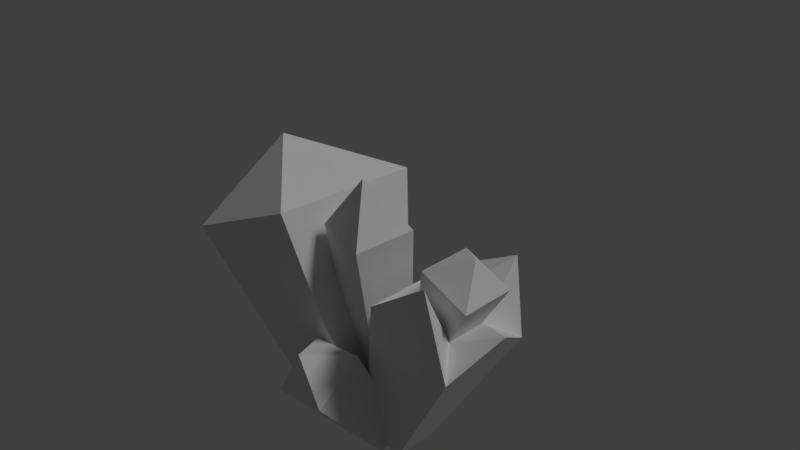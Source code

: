 # Source: crystal_2.blend  (saved by Blender 2.78.0; exported with 4.5.12 LTS)
import bpy
from mathutils import Matrix  # noqa: F401  (used for matrix-valued properties, if any)

bpy.ops.wm.read_factory_settings(use_empty=True)
scene = bpy.context.scene
scene.name = 'Scene'

# ---- collections
col_collection_1 = bpy.data.collections.new('Collection 1'); scene.collection.children.link(col_collection_1)

# ---- materials (node trees are filled in below, after node groups)
mat_material = bpy.data.materials.new('Material')
mat_material.alpha_threshold = 0.0
mat_material.use_transparent_shadow = False
mat_material.roughness = 0.5
mat_material.line_color = (0.0, 0.0, 0.0, 1.0)

# ---- material node trees

# ---- world
world_world = bpy.data.worlds.new('World'); scene.world = world_world
world_world.color = (0.05088, 0.05088, 0.05088)
world_world.use_sun_shadow = False
world_world.sun_shadow_jitter_overblur = 0.0
world_world.cycles.sampling_method = 'MANUAL'

# ---- cameras
cam_camera = bpy.data.cameras.new('Camera')
cam_camera.clip_end = 100.0
cam_camera.lens = 35.0
cam_camera.sensor_width = 32.0
cam_camera.sensor_height = 18.0
cam_camera.ortho_scale = 7.314
cam_camera.dof.focus_distance = 0.0
cam_camera.dof.aperture_fstop = 128.0

# ---- lights
light_lamp = bpy.data.lights.new('Lamp', 'SUN')
light_lamp.transmission_factor = 0.0
light_lamp.cutoff_distance = 30.0
light_lamp.angle = 0.1993
light_lamp.energy = 1.0
light_lamp.shadow_buffer_clip_start = 1.001
light_lamp.shadow_soft_size = 0.1
light_lamp.shadow_cascade_max_distance = 1000.0

# ---- meshes
me_cube = bpy.data.meshes.new('Cube')
me_cube.from_pydata([(0.2526, 0.3784, -0.9758), (0.2526, -0.3784, -0.9758), (-0.4387, -0.3784, -1.084), (-0.4387, 0.3784, -1.084), (-1.454, -1.49e-07, 0.04255), (0.2526, 7.671e-08, -0.9758), (-0.09305, 0.3784, -1.03), (-0.3468, 0.8744, -0.07556), (-0.09305, -0.3784, -1.03), (-0.3468, -0.8744, -0.07556), (-0.4387, 2.121e-07, -1.084), (-1.944, -0.8744, -0.3256), (-1.944, 0.8744, -0.3256), (-1.145, 0.8744, -0.2006), (-1.944, 2.271e-07, -0.3256), (-1.145, -0.8744, -0.2006), (-0.3468, -2.419e-07, -0.07556), (-2.243, -1.49e-07, 0.6642), (-0.5467, 1.49e-07, -0.6724), (0.1946, -0.2667, -0.9957), (0.7073, -0.6204, -0.3287), (0.1937, 0.2778, -0.9877), (0.7056, 0.4746, -0.3127), (0.6962, -0.2572, -1.07), (1.716, -0.6011, -0.4789), (0.6954, 0.2873, -1.062), (1.714, 0.4939, -0.4629), (1.034, -0.3046, -0.3357), (1.033, 0.1625, -0.3289), (1.464, 0.1707, -0.393), (1.464, -0.2963, -0.3998), (1.18, -0.3983, -0.1511), (1.179, 0.2129, -0.1423), (1.743, 0.2236, -0.2261), (1.743, -0.3876, -0.235), (1.578, -0.09852, -0.09235), (0.344, 0.1163, -0.8064), (0.4524, 0.9809, -0.4513), (0.344, 0.3389, -0.8725), (-0.4068, 0.5996, -1.025), (0.6355, 0.1163, -0.8064), (-0.02132, 1.129, -0.6684), (0.6355, 0.3389, -0.8725), (-0.5567, 0.4326, -0.9592), (0.2301, 0.6739, -0.4578), (0.2301, 1.013, -0.5587), (0.6748, 1.013, -0.5587), (0.6748, 0.6739, -0.4578), (-0.3211, 0.2654, -0.9452), (-0.1712, 0.4325, -1.011), (-0.3765, 1.005, -0.6857), (-0.1479, 1.26, -0.7854), (0.2114, 1.005, -0.7642), (-0.0171, 0.75, -0.6644), (-0.113, 0.04704, -1.055), (0.2591, -0.3075, 0.06639), (-0.03883, 0.3942, -1.037), (0.2373, -0.02364, -1.065), (0.3114, 0.3235, -1.047), (-0.1609, -0.4748, -0.1395), (-0.02411, 0.1656, -0.1071), (0.6221, 0.03523, -0.1256), (0.4853, -0.6052, -0.158), (1.443, 0.6815, -0.1949), (1.964, -0.07601, -0.3277), (1.566, -0.7531, -0.1129), (0.1095, 0.004807, -1.02), (0.1514, -1.118, -0.5429), (0.14, -0.3102, -1.093), (0.5143, -0.3108, -1.073), (0.4838, 0.004192, -1.0), (0.5017, -0.6346, -0.5682), (-0.1611, -0.6335, -0.603), (-0.1071, -1.191, -0.7321), (0.5557, -1.192, -0.6973)], [(17, 4)], [(18, 8, 2, 10), (16, 4, 9), (15, 4, 11), (14, 4, 12), (13, 6, 3, 12), (4, 13, 12), (4, 7, 13), (7, 0, 6, 13), (10, 14, 12, 3), (2, 11, 14, 10), (11, 4, 14), (8, 15, 11, 2), (1, 9, 15, 8), (9, 4, 15), (5, 16, 9, 1), (0, 7, 16, 5), (7, 4, 16), (6, 18, 10, 3), (0, 5, 18, 6), (5, 1, 8, 18), (19, 20, 22, 21), (21, 22, 26, 25), (25, 26, 24, 23), (23, 24, 20, 19), (21, 25, 23, 19), (22, 20, 27, 28), (27, 30, 34, 31), (30, 27, 65), (28, 29, 63), (30, 24, 64), (34, 33, 35), (29, 28, 32, 33), (30, 29, 33, 34), (28, 27, 31, 32), (32, 31, 35), (31, 34, 35), (33, 32, 35), (44, 37, 45), (45, 37, 46), (46, 37, 47), (47, 37, 44), (38, 42, 40, 36), (51, 41, 52), (40, 47, 44, 36), (42, 46, 47, 40), (38, 45, 46, 42), (36, 44, 45, 38), (50, 41, 51), (52, 41, 53), (53, 41, 50), (39, 49, 48, 43), (48, 53, 50, 43), (49, 52, 53, 48), (39, 51, 52, 49), (43, 50, 51, 39), (59, 55, 60), (60, 55, 61), (61, 55, 62), (62, 55, 59), (56, 58, 57, 54), (57, 62, 59, 54), (58, 61, 62, 57), (56, 60, 61, 58), (54, 59, 60, 56), (26, 22, 63), (29, 26, 63), (22, 28, 63), (20, 24, 65), (29, 30, 64), (24, 26, 64), (26, 29, 64), (72, 67, 71), (24, 30, 65), (27, 20, 65), (73, 67, 72), (71, 67, 74), (74, 67, 73), (66, 70, 69, 68), (69, 74, 73, 68), (70, 71, 74, 69), (68, 73, 72, 66), (66, 72, 71, 70)])
_uv = me_cube.uv_layers.new(name='UVMap')
_uv.uv.foreach_set('vector', [0.6607, 0.9081, 0.7167, 0.8419, 0.7348, 0.8394, 0.7348, 0.9093, 0.3094, 0.1617, 0.5179, 0.162, 0.3094, 0.3234, 0.4536, 0.3247, 0.5179, 0.162, 0.5977, 0.3259, 0.5977, 0.1642, 0.5179, 0.162, 0.5977, 0.002494, 0.2003, 0.473, 2.235e-08, 0.6408, 0.0, 0.5761, 0.2003, 0.3235, 0.5179, 0.162, 0.4536, 0.001247, 0.5977, 0.002494, 0.5179, 0.162, 0.3094, 0.0, 0.4536, 0.001247, 0.2003, 0.6225, 2.235e-08, 0.7055, 2.235e-08, 0.6408, 0.2003, 0.473, 5.029e-08, 0.1632, 0.3094, 0.1617, 0.3094, 0.3235, 4.47e-08, 0.2332, 0.0, 0.09318, 0.3094, 0.0, 0.3094, 0.1617, 5.029e-08, 0.1632, 0.5977, 0.3259, 0.5179, 0.162, 0.5977, 0.1642, 0.2946, 0.6458, 0.2003, 0.473, 0.2003, 0.3235, 0.2946, 0.5811, 0.2946, 0.7105, 0.2003, 0.6225, 0.2003, 0.473, 0.2946, 0.6458, 0.3094, 0.3234, 0.5179, 0.162, 0.4536, 0.3247, 0.5977, 0.1562, 0.7512, 0.1616, 0.7512, 0.3233, 0.5977, 0.2262, 0.5977, 0.08629, 0.7512, 0.0, 0.7512, 0.1616, 0.5977, 0.1562, 0.3094, 0.0, 0.5179, 0.162, 0.3094, 0.1617, 0.7167, 0.9818, 0.6607, 0.9081, 0.7348, 0.9093, 0.7348, 0.9793, 0.294, 0.8679, 0.2231, 0.8679, 0.2227, 0.7105, 0.2946, 0.8087, 0.2231, 0.8679, 0.1521, 0.8679, 0.1527, 0.8087, 0.2227, 0.7105, 0.8694, 0.146, 0.7512, 0.2021, 0.7512, 0.0, 0.8694, 0.04551, 0.8071, 0.6193, 0.7457, 0.4705, 0.8678, 0.3259, 0.8678, 0.5474, 0.7335, 0.4325, 0.7457, 0.5894, 0.5425, 0.5611, 0.6325, 0.4184, 0.5104, 0.6772, 0.5104, 0.8798, 0.4428, 0.7062, 0.4768, 0.5908, 0.7457, 0.34, 0.7335, 0.4325, 0.6325, 0.4184, 0.6446, 0.3259, 0.5425, 0.3648, 0.5425, 0.5674, 0.4816, 0.509, 0.4816, 0.4226, 0.5104, 0.7218, 0.5104, 0.6425, 0.5313, 0.5908, 0.5313, 0.6946, 0.4, 0.5078, 0.4816, 0.509, 0.3901, 0.5908, 0.4816, 0.4226, 0.4, 0.4214, 0.4093, 0.3259, 0.4, 0.5078, 0.3513, 0.5645, 0.3094, 0.4666, 0.6493, 0.8421, 0.6493, 0.9552, 0.6146, 0.8963, 1.0, 0.5311, 1.0, 0.6114, 0.9603, 0.5897, 0.9603, 0.4846, 0.2547, 0.8859, 0.2547, 0.9723, 0.2122, 0.9809, 0.2122, 0.8679, 0.1192, 0.8064, 0.1192, 0.7202, 0.1519, 0.7055, 0.1519, 0.8183, 0.5425, 0.9536, 0.5425, 0.8405, 0.6146, 0.8963, 0.5425, 0.8405, 0.6493, 0.8421, 0.6146, 0.8963, 0.6493, 0.9552, 0.5425, 0.9536, 0.6146, 0.8963, 0.9325, 0.0, 0.8749, 0.04068, 0.8694, 0.003216, 0.7423, 0.6941, 0.7241, 0.6528, 0.7423, 0.6119, 0.8694, 0.08446, 0.8749, 0.04068, 0.9325, 0.08124, 0.9325, 0.08124, 0.8749, 0.04068, 0.9325, 0.0, 0.892, 0.919, 0.9447, 0.9226, 0.9388, 0.9638, 0.8862, 0.9601, 0.7423, 0.7618, 0.7241, 0.7396, 0.7423, 0.6941, 0.872, 0.6073, 0.8678, 0.4947, 0.951, 0.4947, 0.9266, 0.6073, 0.9888, 0.8255, 0.9888, 0.9632, 0.9447, 0.9142, 0.9599, 0.7934, 0.892, 0.919, 0.8644, 0.7934, 0.9447, 0.799, 0.9447, 0.9226, 0.951, 0.2664, 0.9357, 0.1461, 0.9802, 0.09789, 0.9802, 0.2348, 0.8678, 0.4309, 0.909, 0.4861, 0.8792, 0.4947, 0.9603, 0.4918, 0.909, 0.4861, 0.949, 0.4281, 0.949, 0.4281, 0.909, 0.4861, 0.8678, 0.4309, 0.773, 0.9508, 0.825, 0.9585, 0.8134, 1.0, 0.7614, 0.9923, 0.9603, 0.3259, 0.949, 0.4281, 0.8678, 0.4309, 0.9071, 0.3278, 0.859, 0.8529, 0.859, 0.974, 0.825, 0.9361, 0.8367, 0.828, 0.773, 0.9508, 0.7457, 0.828, 0.825, 0.8397, 0.825, 0.9585, 0.9728, 0.4846, 0.9603, 0.3668, 0.9967, 0.3259, 0.9967, 0.4578, 0.8738, 0.3235, 0.81, 0.2778, 0.8738, 0.2024, 0.8738, 0.2024, 0.81, 0.2778, 0.7512, 0.2021, 0.7512, 0.2021, 0.81, 0.2778, 0.7512, 0.3232, 0.2122, 0.9895, 0.1521, 0.9376, 0.2122, 0.8679, 0.8938, 0.6193, 0.9592, 0.6193, 0.9603, 0.6845, 0.895, 0.6845, 0.9603, 0.6845, 0.985, 0.7934, 0.8644, 0.7934, 0.895, 0.6845, 0.8644, 0.6193, 0.8644, 0.803, 0.7457, 0.828, 0.8, 0.6328, 0.3168, 0.9696, 0.3094, 0.8116, 0.4313, 0.8116, 0.3829, 0.9696, 0.05461, 0.8927, 0.0, 0.7055, 0.1192, 0.7295, 0.1192, 0.9057, 0.8678, 0.3259, 0.7457, 0.4705, 0.7925, 0.3394, 0.4, 0.4214, 0.3513, 0.3619, 0.4093, 0.3259, 0.5425, 0.3648, 0.4816, 0.4226, 0.4093, 0.3259, 0.4428, 0.7062, 0.5104, 0.8798, 0.4667, 0.8668, 0.4, 0.4214, 0.4, 0.5078, 0.3094, 0.4666, 0.5425, 0.5611, 0.7457, 0.5894, 0.6335, 0.6119, 0.3513, 0.3619, 0.4, 0.4214, 0.3094, 0.4666, 0.3094, 0.6966, 0.3637, 0.6064, 0.4311, 0.6948, 0.4428, 0.9205, 0.4804, 0.8798, 0.4804, 0.9802, 0.4816, 0.509, 0.5425, 0.5674, 0.3901, 0.5908, 0.3211, 0.5926, 0.3637, 0.6064, 0.3094, 0.6966, 0.4311, 0.6948, 0.3637, 0.6064, 0.4428, 0.5908, 0.2894, 0.9906, 0.2547, 0.9177, 0.2894, 0.8679, 0.5812, 0.6155, 0.648, 0.6119, 0.6607, 0.6692, 0.594, 0.6728, 0.6607, 0.6692, 0.6607, 0.8341, 0.5425, 0.8405, 0.594, 0.6728, 0.9007, 0.3235, 0.8738, 0.1833, 0.9357, 0.09789, 0.9357, 0.2752, 0.7241, 0.6597, 0.7241, 0.8394, 0.6607, 0.7547, 0.6883, 0.6119, 0.3741, 0.8116, 0.3094, 0.6966, 0.4311, 0.6948, 0.4428, 0.8106])
me_cube.materials.append(mat_material)
me_cube.use_remesh_preserve_volume = False
me_cube.use_remesh_preserve_attributes = False
me_cube.use_mirror_vertex_groups = False
me_cube.update()

# ---- objects
ob_cube = bpy.data.objects.new('Cube', me_cube)
ob_lamp = bpy.data.objects.new('Lamp', light_lamp)
ob_camera = bpy.data.objects.new('Camera', cam_camera)

# ---- transforms, parenting, visibility, modifiers, constraints
ob_cube.location = (0.0, 0.0, 2.686)
ob_cube.scale = (1.0, 1.0, 2.848)
ob_cube.lock_rotations_4d = False
ob_cube.empty_display_type = 'ARROWS'
ob_cube.lineart.crease_threshold = 0.0
ob_lamp.location = (7.833, 4.023, 10.14)
ob_lamp.rotation_euler = (0.6503, 0.05522, 1.866)
ob_lamp.lock_rotations_4d = False
ob_lamp.empty_display_type = 'ARROWS'
ob_lamp.color = (0.0, 0.0, 0.0, 0.0)
ob_lamp.lineart.crease_threshold = 0.0
ob_camera.location = (6.207, -5.414, 6.268)
ob_camera.rotation_euler = (1.109, 0.0, 0.8149)
ob_camera.lock_rotations_4d = False
ob_camera.empty_display_type = 'ARROWS'
ob_camera.color = (0.0, 0.0, 0.0, 0.0)
ob_camera.display_type = 'WIRE'
ob_camera.lineart.crease_threshold = 0.0

# ---- collection membership
col_collection_1.objects.link(ob_cube)
col_collection_1.objects.link(ob_lamp)
col_collection_1.objects.link(ob_camera)

# ---- scene / render settings (as saved in the file)
scene.camera = ob_camera
scene.frame_start = 1; scene.frame_end = 250; scene.frame_set(1)
scene.render.engine = 'BLENDER_EEVEE_NEXT'
scene.render.resolution_percentage = 50
scene.render.dither_intensity = 0.0
scene.cycles.use_denoising = False
scene.cycles.samples = 128
scene.cycles.sampling_pattern = 'TABULATED_SOBOL'
scene.cycles.light_sampling_threshold = 0.0
scene.cycles.use_adaptive_sampling = False
scene.cycles.use_light_tree = False
scene.cycles.blur_glossy = 0.0
scene.cycles.sample_clamp_indirect = 0.0
scene.view_settings.view_transform = 'Standard'
bpy.context.view_layer.update()
